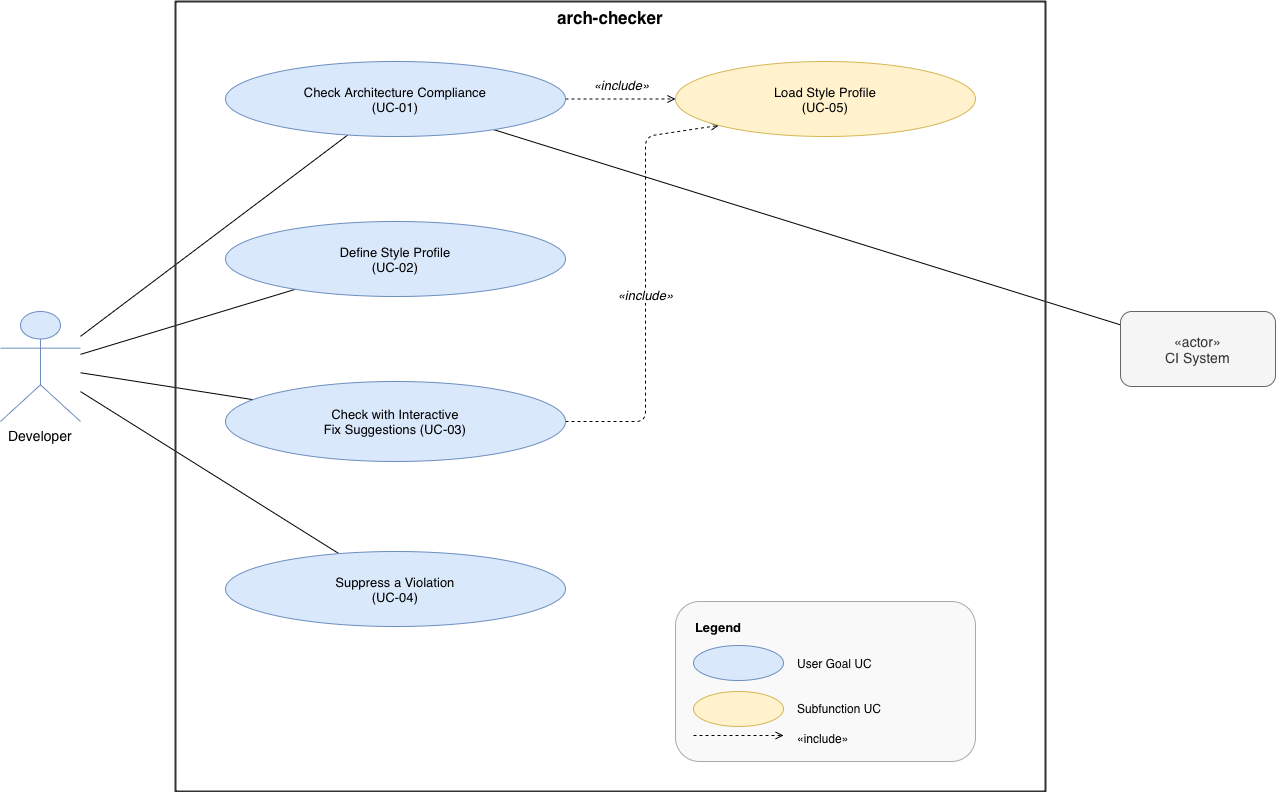

The diagram above was exported from draw.io. Its source (the exported page's mxGraphModel, read from the mxfile embedded in the PNG):
<mxGraphModel dx="1394" dy="821" grid="1" gridSize="10" guides="1" tooltips="1" connect="1" arrows="1" fold="1" page="1" pageScale="1" pageWidth="1400" pageHeight="900" math="0" shadow="0">
  <root>
    <mxCell id="0" />
    <mxCell id="1" parent="0" />
    <mxCell id="e1" edge="1" parent="1" source="dev" style="endArrow=none;html=1;" target="uc01">
      <mxGeometry relative="1" as="geometry" />
    </mxCell>
    <mxCell id="e2" edge="1" parent="1" source="dev" style="endArrow=none;html=1;" target="uc02">
      <mxGeometry relative="1" as="geometry" />
    </mxCell>
    <mxCell id="e3" edge="1" parent="1" source="dev" style="endArrow=none;html=1;" target="uc03">
      <mxGeometry relative="1" as="geometry" />
    </mxCell>
    <mxCell id="e4" edge="1" parent="1" source="dev" style="endArrow=none;html=1;" target="uc04">
      <mxGeometry relative="1" as="geometry" />
    </mxCell>
    <mxCell id="e5" edge="1" parent="1" source="ci" style="endArrow=none;html=1;" target="uc01">
      <mxGeometry relative="1" as="geometry" />
    </mxCell>
    <mxCell id="e6" edge="1" parent="1" source="uc01" style="dashed=1;endArrow=open;endFill=0;html=1;fontSize=13;fontStyle=2;" target="uc05" value="«include»">
      <mxGeometry relative="1" as="geometry">
        <mxPoint y="-14" as="offset" />
      </mxGeometry>
    </mxCell>
    <mxCell id="e7" edge="1" parent="1" source="uc03" style="dashed=1;endArrow=open;endFill=0;html=1;fontSize=13;fontStyle=2;exitX=1;exitY=0.5;exitDx=0;exitDy=0;entryX=0;entryY=1;entryDx=0;entryDy=0;" target="uc05" value="«include»">
      <mxGeometry relative="1" as="geometry">
        <mxPoint y="14" as="offset" />
        <Array as="points">
          <mxPoint x="700" y="470" />
          <mxPoint x="700" y="185" />
        </Array>
      </mxGeometry>
    </mxCell>
    <mxCell id="system" parent="1" style="rounded=0;whiteSpace=wrap;html=1;fillColor=none;strokeColor=#333333;strokeWidth=2;fontSize=17;fontStyle=1;verticalAlign=top;" value="arch-checker" vertex="1">
      <mxGeometry height="790" width="870" x="230" y="50" as="geometry" />
    </mxCell>
    <mxCell id="dev" parent="1" style="shape=umlActor;whiteSpace=wrap;html=1;fillColor=#dae8fc;strokeColor=#6c8ebf;fontSize=14;align=center;verticalLabelPosition=bottom;verticalAlign=top;" value="Developer" vertex="1">
      <mxGeometry height="110" width="80" x="55" y="360" as="geometry" />
    </mxCell>
    <mxCell id="ci" parent="1" style="rounded=1;whiteSpace=wrap;html=1;fillColor=#f5f5f5;strokeColor=#666666;fontColor=#333333;fontSize=14;" value="«actor»&#10;CI System" vertex="1">
      <mxGeometry height="75" width="155" x="1175" y="360" as="geometry" />
    </mxCell>
    <mxCell id="uc01" parent="1" style="ellipse;whiteSpace=wrap;html=1;fillColor=#dae8fc;strokeColor=#6c8ebf;fontSize=13;" value="Check Architecture Compliance&#10;(UC-01)" vertex="1">
      <mxGeometry height="75" width="340" x="280" y="110" as="geometry" />
    </mxCell>
    <mxCell id="uc02" parent="1" style="ellipse;whiteSpace=wrap;html=1;fillColor=#dae8fc;strokeColor=#6c8ebf;fontSize=13;" value="Define Style Profile&#10;(UC-02)" vertex="1">
      <mxGeometry height="75" width="340" x="280" y="270" as="geometry" />
    </mxCell>
    <mxCell id="uc03" parent="1" style="ellipse;whiteSpace=wrap;html=1;fillColor=#dae8fc;strokeColor=#6c8ebf;fontSize=13;" value="Check with Interactive&#10;Fix Suggestions (UC-03)" vertex="1">
      <mxGeometry height="80" width="340" x="280" y="430" as="geometry" />
    </mxCell>
    <mxCell id="uc04" parent="1" style="ellipse;whiteSpace=wrap;html=1;fillColor=#dae8fc;strokeColor=#6c8ebf;fontSize=13;" value="Suppress a Violation&#10;(UC-04)" vertex="1">
      <mxGeometry height="75" width="340" x="280" y="600" as="geometry" />
    </mxCell>
    <mxCell id="uc05" parent="1" style="ellipse;whiteSpace=wrap;html=1;fillColor=#fff2cc;strokeColor=#d6b656;fontSize=13;" value="Load Style Profile&#10;(UC-05)" vertex="1">
      <mxGeometry height="75" width="300" x="730" y="110" as="geometry" />
    </mxCell>
    <mxCell id="legend_bg" parent="1" style="rounded=1;whiteSpace=wrap;html=1;fillColor=#f9f9f9;strokeColor=#aaaaaa;strokeWidth=1;" value="" vertex="1">
      <mxGeometry height="160" width="300" x="730" y="650" as="geometry" />
    </mxCell>
    <mxCell id="legend_title" parent="1" style="text;html=1;fontSize=13;fontStyle=1;align=left;" value="Legend" vertex="1">
      <mxGeometry height="24" width="120" x="748" y="662" as="geometry" />
    </mxCell>
    <mxCell id="legend_uc" parent="1" style="ellipse;whiteSpace=wrap;html=1;fillColor=#dae8fc;strokeColor=#6c8ebf;fontSize=12;" value="" vertex="1">
      <mxGeometry height="35" width="90" x="748" y="694" as="geometry" />
    </mxCell>
    <mxCell id="legend_uc_lbl" parent="1" style="text;html=1;fontSize=12;align=left;verticalAlign=middle;" value="User Goal UC" vertex="1">
      <mxGeometry height="35" width="170" x="850" y="694" as="geometry" />
    </mxCell>
    <mxCell id="legend_sf" parent="1" style="ellipse;whiteSpace=wrap;html=1;fillColor=#fff2cc;strokeColor=#d6b656;fontSize=12;" value="" vertex="1">
      <mxGeometry height="35" width="90" x="748" y="740" as="geometry" />
    </mxCell>
    <mxCell id="legend_sf_lbl" parent="1" style="text;html=1;fontSize=12;align=left;verticalAlign=middle;" value="Subfunction UC" vertex="1">
      <mxGeometry height="35" width="170" x="850" y="740" as="geometry" />
    </mxCell>
    <mxCell id="legend_inc" edge="1" parent="1" style="dashed=1;endArrow=open;endFill=0;html=1;" value="">
      <mxGeometry relative="1" as="geometry">
        <mxPoint x="748" y="784" as="sourcePoint" />
        <mxPoint x="838" y="784" as="targetPoint" />
      </mxGeometry>
    </mxCell>
    <mxCell id="legend_inc_lbl" parent="1" style="text;html=1;fontSize=12;align=left;verticalAlign=middle;" value="«include»" vertex="1">
      <mxGeometry height="35" width="170" x="850" y="770" as="geometry" />
    </mxCell>
  </root>
</mxGraphModel>